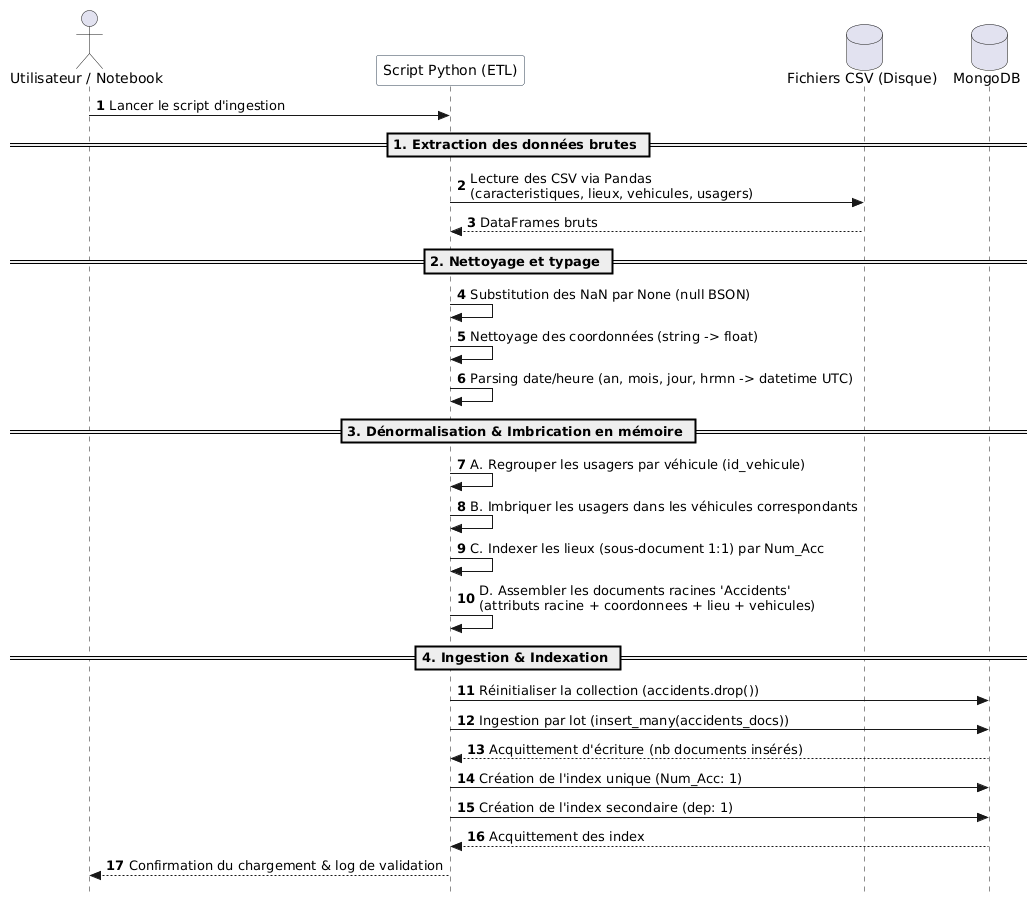

The diagram above was rendered by PlantUML. Its source (embedded in the PNG):
@startuml
autonumber
skinparam style strictuml
skinparam defaultFontName Arial
skinparam SequenceBoxBackgroundColor #F8F9F9
skinparam SequenceBoxBorderColor #BDC3C7
skinparam ParticipantBorderColor #2C3E50
skinparam ParticipantBackgroundColor #FFFFFF

actor "Utilisateur / Notebook" as User
participant "Script Python (ETL)" as ETL
database "Fichiers CSV (Disque)" as CSV
database "MongoDB" as Mongo

User -> ETL : Lancer le script d'ingestion

== 1. Extraction des données brutes ==
ETL -> CSV : Lecture des CSV via Pandas\n(caracteristiques, lieux, vehicules, usagers)
CSV --> ETL : DataFrames bruts

== 2. Nettoyage et typage ==
ETL -> ETL : Substitution des NaN par None (null BSON)
ETL -> ETL : Nettoyage des coordonnées (string -> float)
ETL -> ETL : Parsing date/heure (an, mois, jour, hrmn -> datetime UTC)

== 3. Dénormalisation & Imbrication en mémoire ==
ETL -> ETL : A. Regrouper les usagers par véhicule (id_vehicule)
ETL -> ETL : B. Imbriquer les usagers dans les véhicules correspondants
ETL -> ETL : C. Indexer les lieux (sous-document 1:1) par Num_Acc
ETL -> ETL : D. Assembler les documents racines 'Accidents'\n(attributs racine + coordonnees + lieu + vehicules)

== 4. Ingestion & Indexation ==
ETL -> Mongo : Réinitialiser la collection (accidents.drop())
ETL -> Mongo : Ingestion par lot (insert_many(accidents_docs))
Mongo --> ETL : Acquittement d'écriture (nb documents insérés)
ETL -> Mongo : Création de l'index unique (Num_Acc: 1)
ETL -> Mongo : Création de l'index secondaire (dep: 1)
Mongo --> ETL : Acquittement des index

ETL --> User : Confirmation du chargement & log de validation
@enduml